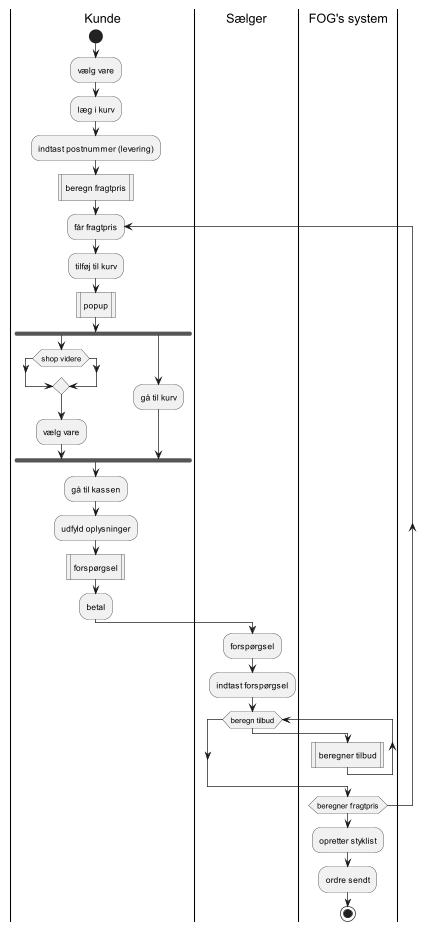

The diagram above was rendered by PlantUML. Its source (embedded in the PNG):
@startuml
|Kunde|
start
    :vælg vare;
    :læg i kurv;
    :indtast postnummer (levering);
    :beregn fragtpris|
repeat:får fragtpris;
    :tilføj til kurv;
    :popup|
fork
if(shop videre) then
end if
    :vælg vare;

fork again
    :gå til kurv;
endfork
    :gå til kassen;
    :udfyld oplysninger;
    :forspørgsel|
    :betal;

|Sælger|
    :forspørgsel;
    :indtast forspørgsel;

while (beregn tilbud)
|FOG's system|

    :beregner tilbud|
endwhile
repeat while (beregner fragtpris)
    :opretter styklist;
    :ordre sendt;


stop
@enduml